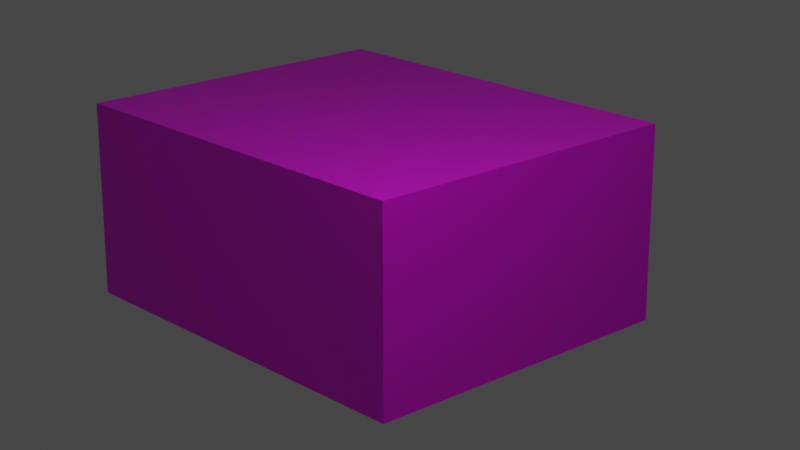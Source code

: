 # Source: box_output.blend  (saved by Blender 3.3.6; exported with 4.5.12 LTS)
import bpy
from mathutils import Matrix  # noqa: F401  (used for matrix-valued properties, if any)

bpy.ops.wm.read_factory_settings(use_empty=True)
scene = bpy.context.scene
scene.name = 'Scene'

# ---- collections
col_collection = bpy.data.collections.new('Collection'); scene.collection.children.link(col_collection)

# ---- images (referenced by path relative to the original .blend; pixels are not part of the script)
import os
ASSET_DIR = os.environ.get("B2B_ASSET_DIR", "")  # directory of the original .blend (textures are referenced by path, not embedded)
HERE = os.path.dirname(os.path.abspath(__file__))  # packed textures are extracted next to this script under _unpacked/

def load_image(name, relpath, width, height, colorspace="sRGB"):
    """Load a texture the original file referenced (path relative to the .blend, or extracted next to this script)."""
    p = next((c for c in (os.path.join(HERE, relpath), os.path.join(ASSET_DIR, relpath)) if relpath and os.path.exists(c)), "")
    if p:
        img = bpy.data.images.load(p, check_existing=True)
        img.name = name
    else:  # same state as the original file: an image datablock whose file is absent (Cycles renders it pink)
        img = bpy.data.images.new(name, width, height)
        img.source = "FILE"
        img.filepath = "//" + (relpath or name)
    img.colorspace_settings.name = colorspace
    return img
img_xy_plane_cropped_png_001 = load_image('XY_plane_cropped.png.001', 'Images/XY_plane_cropped.png', 1024, 1024, 'sRGB')
img_zx_plane_cropped_png_001 = load_image('ZX_plane_cropped.png.001', 'Images/ZX_plane_cropped.png', 1024, 1024, 'sRGB')
img_yz_plane_cropped_png_001 = load_image('YZ_plane_cropped.png.001', 'Images/YZ_plane_cropped.png', 1024, 1024, 'sRGB')

# ---- materials (node trees are filled in below, after node groups)
mat_material = bpy.data.materials.new('Material')
mat_material.alpha_threshold = 0.0
mat_material.use_transparent_shadow = False
mat_material.roughness = 0.5
mat_material.line_color = (0.0, 0.0, 0.0, 1.0)
mat_material_zx = bpy.data.materials.new('Material_ZX')
mat_material_zx.use_transparent_shadow = False
mat_material_yz = bpy.data.materials.new('Material_YZ')
mat_material_yz.use_transparent_shadow = False

# ---- material node trees
mat_material.use_nodes = True; mat_material.node_tree.nodes.clear()
_N = mat_material.node_tree.nodes; _L = mat_material.node_tree.links
n0 = _N.new('ShaderNodeOutputMaterial'); n0.name = 'Material Output'; n0.location = (300, 300)
n1 = _N.new('ShaderNodeBsdfPrincipled'); n1.name = 'Principled BSDF'; n1.location = (10, 300)
n1.distribution = 'GGX'
n1.subsurface_method = 'RANDOM_WALK_SKIN'
n1.inputs[3].default_value = 1.45
n1.inputs[27].default_value = (0.0, 0.0, 0.0, 1.0)
n1.inputs[28].default_value = 1.0
n2 = _N.new('ShaderNodeTexImage'); n2.name = 'Image Texture'; n2.location = (-280, 275)
n2.image = img_xy_plane_cropped_png_001
_L.new(n1.outputs[0], n0.inputs[0])
_L.new(n2.outputs[0], n1.inputs[0])
n0.is_active_output = True
mat_material_zx.use_nodes = True; mat_material_zx.node_tree.nodes.clear()
_N = mat_material_zx.node_tree.nodes; _L = mat_material_zx.node_tree.links
n0 = _N.new('ShaderNodeBsdfPrincipled'); n0.name = 'Principled BSDF'; n0.location = (10, 300)
n0.distribution = 'GGX'
n0.subsurface_method = 'RANDOM_WALK_SKIN'
n0.inputs[3].default_value = 1.45
n0.inputs[27].default_value = (0.0, 0.0, 0.0, 1.0)
n0.inputs[28].default_value = 1.0
n1 = _N.new('ShaderNodeOutputMaterial'); n1.name = 'Material Output'; n1.location = (300, 300)
n2 = _N.new('ShaderNodeTexImage'); n2.name = 'Image Texture'; n2.location = (-280, 275)
n2.image = img_zx_plane_cropped_png_001
_L.new(n0.outputs[0], n1.inputs[0])
_L.new(n2.outputs[0], n0.inputs[0])
n1.is_active_output = True
mat_material_yz.use_nodes = True; mat_material_yz.node_tree.nodes.clear()
_N = mat_material_yz.node_tree.nodes; _L = mat_material_yz.node_tree.links
n0 = _N.new('ShaderNodeBsdfPrincipled'); n0.name = 'Principled BSDF'; n0.location = (10, 300)
n0.distribution = 'GGX'
n0.subsurface_method = 'RANDOM_WALK_SKIN'
n0.inputs[3].default_value = 1.45
n0.inputs[27].default_value = (0.0, 0.0, 0.0, 1.0)
n0.inputs[28].default_value = 1.0
n1 = _N.new('ShaderNodeOutputMaterial'); n1.name = 'Material Output'; n1.location = (300, 300)
n2 = _N.new('ShaderNodeTexImage'); n2.name = 'Image Texture'; n2.location = (-280, 275)
n2.image = img_yz_plane_cropped_png_001
_L.new(n0.outputs[0], n1.inputs[0])
_L.new(n2.outputs[0], n0.inputs[0])
n1.is_active_output = True

# ---- world
world_world = bpy.data.worlds.new('World'); scene.world = world_world
world_world.use_nodes = True; world_world.node_tree.nodes.clear()
_N = world_world.node_tree.nodes; _L = world_world.node_tree.links
n0 = _N.new('ShaderNodeOutputWorld'); n0.name = 'World Output'; n0.location = (300, 300)
n1 = _N.new('ShaderNodeBackground'); n1.name = 'Background'; n1.location = (10, 300)
n1.inputs[0].default_value = (0.05088, 0.05088, 0.05088, 1.0)
_L.new(n1.outputs[0], n0.inputs[0])
n0.is_active_output = True
world_world.color = (0.05088, 0.05088, 0.05088)
world_world.use_sun_shadow = False
world_world.sun_shadow_jitter_overblur = 0.0

# ---- cameras
cam_camera = bpy.data.cameras.new('Camera')
cam_camera.clip_end = 100.0
cam_camera.lens = 76.83
cam_camera.ortho_scale = 7.314

# ---- lights
light_light = bpy.data.lights.new('Light', 'POINT')
light_light.transmission_factor = 0.0
light_light.energy = 1000.0
light_light.shadow_soft_size = 0.1
light_light.shadow_maximum_resolution = 0.006
light_light.use_absolute_resolution = True

# ---- meshes
me_cube = bpy.data.meshes.new('Cube')
me_cube.from_pydata([(1.0, 1.0, 1.0), (1.0, 1.0, -1.0), (1.0, -1.0, 1.0), (1.0, -1.0, -1.0), (-1.0, 1.0, 1.0), (-1.0, 1.0, -1.0), (-1.0, -1.0, 1.0), (-1.0, -1.0, -1.0)], [], [(0, 4, 6, 2), (3, 2, 6, 7), (7, 6, 4, 5), (5, 1, 3, 7), (1, 0, 2, 3), (5, 4, 0, 1)])
me_cube.polygons.foreach_set('material_index', [0, 1, 2, 0, 2, 1])
_uv = me_cube.uv_layers.new(name='UVMap')
_uv.uv.foreach_set('vector', [0.9974, 1.003, -0.01074, 0.9976, -0.0004785, -0.01049, 1.008, -0.005256, 0.9936, 0.00894, 0.9973, 0.9986, 4.378e-05, 1.0, -0.003622, 0.01049, 1.001, 0.01131, 0.997, 1.014, 0.002194, 0.9927, 0.005838, -0.009654, 0.004932, -0.008593, 1.011, -0.002141, 1.019, 1.002, 0.001197, 1.002, 1.007, -0.0015, 1.001, 0.9979, -0.001055, 1.0, 0.004719, 0.0007347, 0.9981, 0.0006074, 1.0, 1.003, -0.0004286, 0.9994, -0.003925, -0.0007508])
me_cube.materials.append(mat_material)
me_cube.materials.append(mat_material_zx)
me_cube.materials.append(mat_material_yz)
me_cube.use_mirror_vertex_groups = False
me_cube.update()

# ---- objects
ob_cube = bpy.data.objects.new('Cube', me_cube)
ob_light = bpy.data.objects.new('Light', light_light)
ob_camera = bpy.data.objects.new('Camera', cam_camera)

# ---- transforms, parenting, visibility, modifiers, constraints
ob_cube.location = (0.0, 0.0, 0.0)
ob_cube.scale = (3.33, 4.04, 1.92)
ob_cube.lock_rotations_4d = False
ob_cube.empty_display_type = 'ARROWS'
ob_cube.lineart.crease_threshold = 0.0
ob_light.location = (4.089, 7.838, 9.562)
ob_light.rotation_euler = (0.6503, 0.05522, 1.866)
ob_light.lock_rotations_4d = False
ob_light.empty_display_type = 'ARROWS'
ob_light.color = (0.0, 0.0, 0.0, 0.0)
ob_light.lineart.crease_threshold = 0.0
ob_camera.location = (20.28, 22.88, 10.24)
ob_camera.rotation_euler = (-1.902, -3.142, -0.7435)
ob_camera.lock_rotations_4d = False
ob_camera.empty_display_type = 'ARROWS'
ob_camera.color = (0.0, 0.0, 0.0, 0.0)
ob_camera.display_type = 'WIRE'
ob_camera.lineart.crease_threshold = 0.0

# ---- collection membership
col_collection.objects.link(ob_cube)
col_collection.objects.link(ob_light)
col_collection.objects.link(ob_camera)

# ---- scene / render settings (as saved in the file)
scene.camera = ob_camera
scene.frame_start = 1; scene.frame_end = 250; scene.frame_set(1)
scene.render.engine = 'BLENDER_EEVEE_NEXT'
scene.cycles.sampling_pattern = 'TABULATED_SOBOL'
scene.cycles.use_light_tree = False
scene.view_settings.view_transform = 'Filmic'
bpy.context.view_layer.update()
